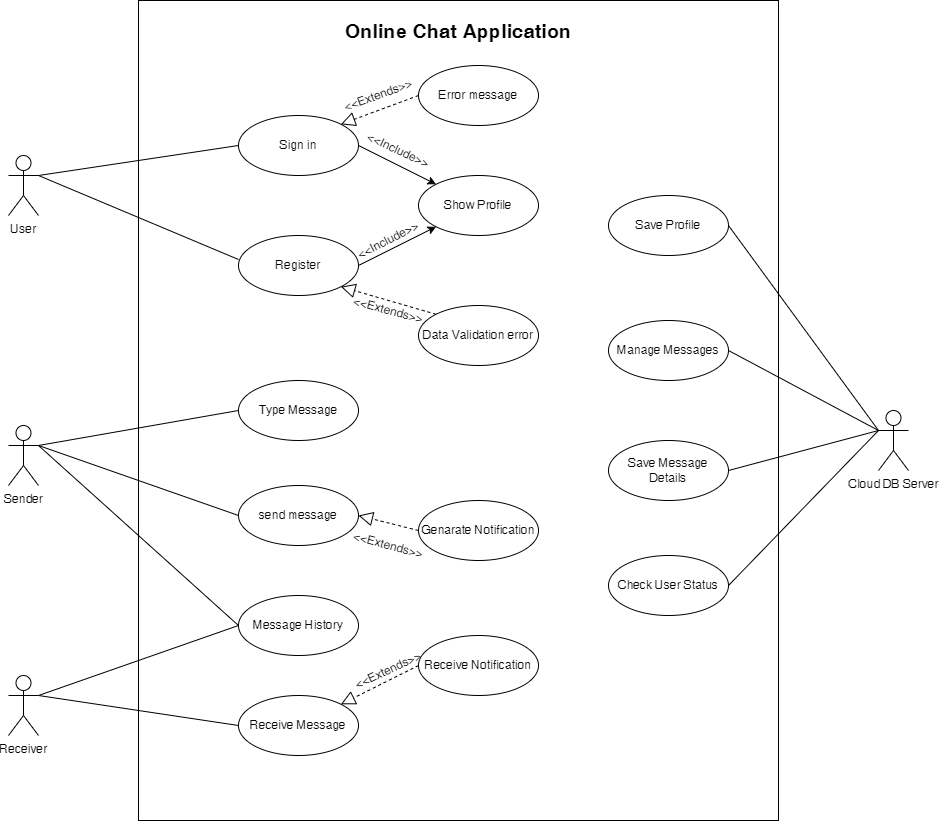

The diagram above was exported from draw.io. Its source (the exported page's mxGraphModel, read from the mxfile embedded in the PNG):
<mxGraphModel dx="1178" dy="798" grid="1" gridSize="10" guides="1" tooltips="1" connect="1" arrows="1" fold="1" page="1" pageScale="1" pageWidth="1100" pageHeight="850" math="0" shadow="0">
  <root>
    <mxCell id="0" />
    <mxCell id="1" parent="0" />
    <mxCell id="c0Vh5vkfR1Bo2vmg4izz-1" value="User" style="shape=umlActor;verticalLabelPosition=bottom;verticalAlign=top;html=1;" parent="1" vertex="1">
      <mxGeometry x="140" y="170" width="30" height="60" as="geometry" />
    </mxCell>
    <mxCell id="c0Vh5vkfR1Bo2vmg4izz-2" value="Sender" style="shape=umlActor;verticalLabelPosition=bottom;verticalAlign=top;html=1;" parent="1" vertex="1">
      <mxGeometry x="140" y="440" width="30" height="60" as="geometry" />
    </mxCell>
    <mxCell id="c0Vh5vkfR1Bo2vmg4izz-3" value="Receiver" style="shape=umlActor;verticalLabelPosition=bottom;verticalAlign=top;html=1;" parent="1" vertex="1">
      <mxGeometry x="140" y="690" width="30" height="60" as="geometry" />
    </mxCell>
    <mxCell id="c0Vh5vkfR1Bo2vmg4izz-6" value="Sign in" style="ellipse;whiteSpace=wrap;html=1;" parent="1" vertex="1">
      <mxGeometry x="370" y="130" width="120" height="60" as="geometry" />
    </mxCell>
    <mxCell id="1Bb1QAYJW4Cby4sf0GNh-1" value="Register" style="ellipse;whiteSpace=wrap;html=1;" vertex="1" parent="1">
      <mxGeometry x="370" y="250" width="120" height="60" as="geometry" />
    </mxCell>
    <mxCell id="1Bb1QAYJW4Cby4sf0GNh-2" value="" style="endArrow=none;html=1;rounded=0;exitX=0;exitY=0.5;exitDx=0;exitDy=0;entryX=1;entryY=0.3333333333333333;entryDx=0;entryDy=0;entryPerimeter=0;" edge="1" parent="1" source="c0Vh5vkfR1Bo2vmg4izz-6" target="c0Vh5vkfR1Bo2vmg4izz-1">
      <mxGeometry width="50" height="50" relative="1" as="geometry">
        <mxPoint x="520" y="440" as="sourcePoint" />
        <mxPoint x="200" y="180" as="targetPoint" />
      </mxGeometry>
    </mxCell>
    <mxCell id="1Bb1QAYJW4Cby4sf0GNh-3" value="" style="endArrow=none;html=1;rounded=0;exitX=0;exitY=0.4;exitDx=0;exitDy=0;exitPerimeter=0;entryX=1;entryY=0.3333333333333333;entryDx=0;entryDy=0;entryPerimeter=0;" edge="1" parent="1" source="1Bb1QAYJW4Cby4sf0GNh-1" target="c0Vh5vkfR1Bo2vmg4izz-1">
      <mxGeometry width="50" height="50" relative="1" as="geometry">
        <mxPoint x="770" y="260" as="sourcePoint" />
        <mxPoint x="220" y="210" as="targetPoint" />
      </mxGeometry>
    </mxCell>
    <mxCell id="1Bb1QAYJW4Cby4sf0GNh-5" value="Error message" style="ellipse;whiteSpace=wrap;html=1;" vertex="1" parent="1">
      <mxGeometry x="550" y="80" width="120" height="60" as="geometry" />
    </mxCell>
    <mxCell id="1Bb1QAYJW4Cby4sf0GNh-6" value="Data Validation error" style="ellipse;whiteSpace=wrap;html=1;" vertex="1" parent="1">
      <mxGeometry x="550" y="320" width="120" height="60" as="geometry" />
    </mxCell>
    <mxCell id="1Bb1QAYJW4Cby4sf0GNh-7" value="Show Profile" style="ellipse;whiteSpace=wrap;html=1;" vertex="1" parent="1">
      <mxGeometry x="550" y="190" width="120" height="60" as="geometry" />
    </mxCell>
    <mxCell id="1Bb1QAYJW4Cby4sf0GNh-9" value="Type Message" style="ellipse;whiteSpace=wrap;html=1;" vertex="1" parent="1">
      <mxGeometry x="370" y="395" width="120" height="60" as="geometry" />
    </mxCell>
    <mxCell id="1Bb1QAYJW4Cby4sf0GNh-10" value="send message" style="ellipse;whiteSpace=wrap;html=1;" vertex="1" parent="1">
      <mxGeometry x="370" y="500" width="120" height="60" as="geometry" />
    </mxCell>
    <mxCell id="1Bb1QAYJW4Cby4sf0GNh-11" value="Message History" style="ellipse;whiteSpace=wrap;html=1;" vertex="1" parent="1">
      <mxGeometry x="370" y="610" width="120" height="60" as="geometry" />
    </mxCell>
    <mxCell id="1Bb1QAYJW4Cby4sf0GNh-13" value="Receive Message" style="ellipse;whiteSpace=wrap;html=1;" vertex="1" parent="1">
      <mxGeometry x="370" y="710" width="120" height="60" as="geometry" />
    </mxCell>
    <mxCell id="1Bb1QAYJW4Cby4sf0GNh-14" value="" style="endArrow=none;html=1;rounded=0;exitX=1;exitY=0.3333333333333333;exitDx=0;exitDy=0;exitPerimeter=0;entryX=0;entryY=0.5;entryDx=0;entryDy=0;" edge="1" parent="1" source="c0Vh5vkfR1Bo2vmg4izz-2" target="1Bb1QAYJW4Cby4sf0GNh-9">
      <mxGeometry width="50" height="50" relative="1" as="geometry">
        <mxPoint x="520" y="440" as="sourcePoint" />
        <mxPoint x="570" y="390" as="targetPoint" />
      </mxGeometry>
    </mxCell>
    <mxCell id="1Bb1QAYJW4Cby4sf0GNh-15" value="" style="endArrow=none;html=1;rounded=0;exitX=1;exitY=0.3333333333333333;exitDx=0;exitDy=0;exitPerimeter=0;entryX=0;entryY=0.5;entryDx=0;entryDy=0;" edge="1" parent="1" source="c0Vh5vkfR1Bo2vmg4izz-2" target="1Bb1QAYJW4Cby4sf0GNh-10">
      <mxGeometry width="50" height="50" relative="1" as="geometry">
        <mxPoint x="520" y="440" as="sourcePoint" />
        <mxPoint x="570" y="390" as="targetPoint" />
      </mxGeometry>
    </mxCell>
    <mxCell id="1Bb1QAYJW4Cby4sf0GNh-16" value="" style="endArrow=none;html=1;rounded=0;exitX=1;exitY=0.3333333333333333;exitDx=0;exitDy=0;exitPerimeter=0;entryX=0;entryY=0.5;entryDx=0;entryDy=0;" edge="1" parent="1" source="c0Vh5vkfR1Bo2vmg4izz-2" target="1Bb1QAYJW4Cby4sf0GNh-11">
      <mxGeometry width="50" height="50" relative="1" as="geometry">
        <mxPoint x="520" y="440" as="sourcePoint" />
        <mxPoint x="570" y="390" as="targetPoint" />
      </mxGeometry>
    </mxCell>
    <mxCell id="1Bb1QAYJW4Cby4sf0GNh-17" value="" style="endArrow=none;html=1;rounded=0;exitX=1;exitY=0.3333333333333333;exitDx=0;exitDy=0;exitPerimeter=0;entryX=0;entryY=0.5;entryDx=0;entryDy=0;" edge="1" parent="1" source="c0Vh5vkfR1Bo2vmg4izz-3" target="1Bb1QAYJW4Cby4sf0GNh-11">
      <mxGeometry width="50" height="50" relative="1" as="geometry">
        <mxPoint x="520" y="440" as="sourcePoint" />
        <mxPoint x="570" y="390" as="targetPoint" />
      </mxGeometry>
    </mxCell>
    <mxCell id="1Bb1QAYJW4Cby4sf0GNh-18" value="" style="endArrow=none;html=1;rounded=0;exitX=1;exitY=0.3333333333333333;exitDx=0;exitDy=0;exitPerimeter=0;entryX=0;entryY=0.5;entryDx=0;entryDy=0;" edge="1" parent="1" source="c0Vh5vkfR1Bo2vmg4izz-3" target="1Bb1QAYJW4Cby4sf0GNh-13">
      <mxGeometry width="50" height="50" relative="1" as="geometry">
        <mxPoint x="520" y="440" as="sourcePoint" />
        <mxPoint x="570" y="390" as="targetPoint" />
      </mxGeometry>
    </mxCell>
    <mxCell id="1Bb1QAYJW4Cby4sf0GNh-19" value="Receive Notification" style="ellipse;whiteSpace=wrap;html=1;" vertex="1" parent="1">
      <mxGeometry x="550" y="650" width="120" height="60" as="geometry" />
    </mxCell>
    <mxCell id="1Bb1QAYJW4Cby4sf0GNh-20" value="Cloud DB Server" style="shape=umlActor;verticalLabelPosition=bottom;verticalAlign=top;html=1;outlineConnect=0;" vertex="1" parent="1">
      <mxGeometry x="1010" y="425" width="30" height="60" as="geometry" />
    </mxCell>
    <mxCell id="1Bb1QAYJW4Cby4sf0GNh-21" value="Save Profile" style="ellipse;whiteSpace=wrap;html=1;" vertex="1" parent="1">
      <mxGeometry x="740" y="210" width="120" height="60" as="geometry" />
    </mxCell>
    <mxCell id="1Bb1QAYJW4Cby4sf0GNh-22" value="Manage Messages" style="ellipse;whiteSpace=wrap;html=1;" vertex="1" parent="1">
      <mxGeometry x="740" y="335" width="120" height="60" as="geometry" />
    </mxCell>
    <mxCell id="1Bb1QAYJW4Cby4sf0GNh-23" value="Save Message Details" style="ellipse;whiteSpace=wrap;html=1;" vertex="1" parent="1">
      <mxGeometry x="740" y="455" width="120" height="60" as="geometry" />
    </mxCell>
    <mxCell id="1Bb1QAYJW4Cby4sf0GNh-24" value="Check User Status" style="ellipse;whiteSpace=wrap;html=1;" vertex="1" parent="1">
      <mxGeometry x="740" y="570" width="120" height="60" as="geometry" />
    </mxCell>
    <mxCell id="1Bb1QAYJW4Cby4sf0GNh-25" value="Genarate Notification" style="ellipse;whiteSpace=wrap;html=1;" vertex="1" parent="1">
      <mxGeometry x="550" y="515" width="120" height="60" as="geometry" />
    </mxCell>
    <mxCell id="1Bb1QAYJW4Cby4sf0GNh-26" value="" style="endArrow=none;html=1;rounded=0;entryX=1;entryY=0.5;entryDx=0;entryDy=0;exitX=0;exitY=0.3333333333333333;exitDx=0;exitDy=0;exitPerimeter=0;" edge="1" parent="1" source="1Bb1QAYJW4Cby4sf0GNh-20" target="1Bb1QAYJW4Cby4sf0GNh-21">
      <mxGeometry width="50" height="50" relative="1" as="geometry">
        <mxPoint x="520" y="430" as="sourcePoint" />
        <mxPoint x="570" y="380" as="targetPoint" />
      </mxGeometry>
    </mxCell>
    <mxCell id="1Bb1QAYJW4Cby4sf0GNh-29" value="" style="endArrow=none;html=1;rounded=0;entryX=1;entryY=0.5;entryDx=0;entryDy=0;exitX=0;exitY=0.3333333333333333;exitDx=0;exitDy=0;exitPerimeter=0;" edge="1" parent="1" source="1Bb1QAYJW4Cby4sf0GNh-20" target="1Bb1QAYJW4Cby4sf0GNh-22">
      <mxGeometry width="50" height="50" relative="1" as="geometry">
        <mxPoint x="520" y="430" as="sourcePoint" />
        <mxPoint x="570" y="380" as="targetPoint" />
      </mxGeometry>
    </mxCell>
    <mxCell id="1Bb1QAYJW4Cby4sf0GNh-30" value="" style="endArrow=none;html=1;rounded=0;exitX=1;exitY=0.5;exitDx=0;exitDy=0;entryX=0;entryY=0.3333333333333333;entryDx=0;entryDy=0;entryPerimeter=0;" edge="1" parent="1" source="1Bb1QAYJW4Cby4sf0GNh-23" target="1Bb1QAYJW4Cby4sf0GNh-20">
      <mxGeometry width="50" height="50" relative="1" as="geometry">
        <mxPoint x="520" y="430" as="sourcePoint" />
        <mxPoint x="570" y="380" as="targetPoint" />
      </mxGeometry>
    </mxCell>
    <mxCell id="1Bb1QAYJW4Cby4sf0GNh-31" value="" style="endArrow=none;html=1;rounded=0;exitX=0;exitY=0.3333333333333333;exitDx=0;exitDy=0;exitPerimeter=0;entryX=1;entryY=0.5;entryDx=0;entryDy=0;" edge="1" parent="1" source="1Bb1QAYJW4Cby4sf0GNh-20" target="1Bb1QAYJW4Cby4sf0GNh-24">
      <mxGeometry width="50" height="50" relative="1" as="geometry">
        <mxPoint x="520" y="430" as="sourcePoint" />
        <mxPoint x="570" y="380" as="targetPoint" />
      </mxGeometry>
    </mxCell>
    <mxCell id="1Bb1QAYJW4Cby4sf0GNh-33" value="" style="endArrow=block;dashed=1;endFill=0;endSize=12;html=1;rounded=0;exitX=0;exitY=0.5;exitDx=0;exitDy=0;entryX=1;entryY=0;entryDx=0;entryDy=0;" edge="1" parent="1" source="1Bb1QAYJW4Cby4sf0GNh-5" target="c0Vh5vkfR1Bo2vmg4izz-6">
      <mxGeometry width="160" relative="1" as="geometry">
        <mxPoint x="470" y="400" as="sourcePoint" />
        <mxPoint x="630" y="400" as="targetPoint" />
      </mxGeometry>
    </mxCell>
    <mxCell id="1Bb1QAYJW4Cby4sf0GNh-34" value="&amp;lt;&amp;lt;Extends&amp;gt;&amp;gt;" style="text;html=1;strokeColor=none;fillColor=none;align=center;verticalAlign=middle;whiteSpace=wrap;rounded=0;rotation=-20;" vertex="1" parent="1">
      <mxGeometry x="480" y="95" width="60" height="30" as="geometry" />
    </mxCell>
    <mxCell id="1Bb1QAYJW4Cby4sf0GNh-35" value="" style="endArrow=classic;html=1;rounded=0;exitX=1;exitY=0.5;exitDx=0;exitDy=0;entryX=0;entryY=0;entryDx=0;entryDy=0;" edge="1" parent="1" source="c0Vh5vkfR1Bo2vmg4izz-6" target="1Bb1QAYJW4Cby4sf0GNh-7">
      <mxGeometry width="50" height="50" relative="1" as="geometry">
        <mxPoint x="520" y="430" as="sourcePoint" />
        <mxPoint x="570" y="380" as="targetPoint" />
      </mxGeometry>
    </mxCell>
    <mxCell id="1Bb1QAYJW4Cby4sf0GNh-36" value="&amp;lt;&amp;lt;Include&amp;gt;&amp;gt;" style="text;html=1;strokeColor=none;fillColor=none;align=center;verticalAlign=middle;whiteSpace=wrap;rounded=0;rotation=25;" vertex="1" parent="1">
      <mxGeometry x="500" y="150" width="60" height="30" as="geometry" />
    </mxCell>
    <mxCell id="1Bb1QAYJW4Cby4sf0GNh-37" value="" style="endArrow=classic;html=1;rounded=0;exitX=1;exitY=0.5;exitDx=0;exitDy=0;entryX=0;entryY=1;entryDx=0;entryDy=0;" edge="1" parent="1" source="1Bb1QAYJW4Cby4sf0GNh-1" target="1Bb1QAYJW4Cby4sf0GNh-7">
      <mxGeometry width="50" height="50" relative="1" as="geometry">
        <mxPoint x="500" y="170" as="sourcePoint" />
        <mxPoint x="577.573593128807" y="208.78679656440352" as="targetPoint" />
      </mxGeometry>
    </mxCell>
    <mxCell id="1Bb1QAYJW4Cby4sf0GNh-38" value="&amp;lt;&amp;lt;Include&amp;gt;&amp;gt;" style="text;html=1;strokeColor=none;fillColor=none;align=center;verticalAlign=middle;whiteSpace=wrap;rounded=0;rotation=-27;" vertex="1" parent="1">
      <mxGeometry x="490" y="240" width="60" height="30" as="geometry" />
    </mxCell>
    <mxCell id="1Bb1QAYJW4Cby4sf0GNh-39" value="" style="endArrow=block;dashed=1;endFill=0;endSize=12;html=1;rounded=0;exitX=0;exitY=0;exitDx=0;exitDy=0;entryX=1;entryY=1;entryDx=0;entryDy=0;" edge="1" parent="1" source="1Bb1QAYJW4Cby4sf0GNh-6" target="1Bb1QAYJW4Cby4sf0GNh-1">
      <mxGeometry width="160" relative="1" as="geometry">
        <mxPoint x="560" y="120" as="sourcePoint" />
        <mxPoint x="482.42640687119297" y="148.78679656440352" as="targetPoint" />
      </mxGeometry>
    </mxCell>
    <mxCell id="1Bb1QAYJW4Cby4sf0GNh-40" value="&amp;lt;&amp;lt;Extends&amp;gt;&amp;gt;" style="text;html=1;strokeColor=none;fillColor=none;align=center;verticalAlign=middle;whiteSpace=wrap;rounded=0;rotation=15;" vertex="1" parent="1">
      <mxGeometry x="490" y="310" width="60" height="30" as="geometry" />
    </mxCell>
    <mxCell id="1Bb1QAYJW4Cby4sf0GNh-41" value="" style="endArrow=block;dashed=1;endFill=0;endSize=12;html=1;rounded=0;exitX=0;exitY=0.5;exitDx=0;exitDy=0;entryX=1;entryY=0.5;entryDx=0;entryDy=0;" edge="1" parent="1" source="1Bb1QAYJW4Cby4sf0GNh-25" target="1Bb1QAYJW4Cby4sf0GNh-10">
      <mxGeometry width="160" relative="1" as="geometry">
        <mxPoint x="575.1435931288071" y="512.5767965644036" as="sourcePoint" />
        <mxPoint x="479.99640687119296" y="485.00320343559633" as="targetPoint" />
      </mxGeometry>
    </mxCell>
    <mxCell id="1Bb1QAYJW4Cby4sf0GNh-42" value="&amp;lt;&amp;lt;Extends&amp;gt;&amp;gt;" style="text;html=1;strokeColor=none;fillColor=none;align=center;verticalAlign=middle;whiteSpace=wrap;rounded=0;rotation=15;" vertex="1" parent="1">
      <mxGeometry x="490" y="545" width="60" height="30" as="geometry" />
    </mxCell>
    <mxCell id="1Bb1QAYJW4Cby4sf0GNh-43" value="" style="endArrow=block;dashed=1;endFill=0;endSize=12;html=1;rounded=0;exitX=0;exitY=0.5;exitDx=0;exitDy=0;entryX=1;entryY=0;entryDx=0;entryDy=0;" edge="1" parent="1" source="1Bb1QAYJW4Cby4sf0GNh-19" target="1Bb1QAYJW4Cby4sf0GNh-13">
      <mxGeometry width="160" relative="1" as="geometry">
        <mxPoint x="585.1435931288071" y="738.7867965644036" as="sourcePoint" />
        <mxPoint x="489.99640687119296" y="711.2132034355964" as="targetPoint" />
      </mxGeometry>
    </mxCell>
    <mxCell id="1Bb1QAYJW4Cby4sf0GNh-44" value="&amp;lt;&amp;lt;Extends&amp;gt;&amp;gt;" style="text;html=1;strokeColor=none;fillColor=none;align=center;verticalAlign=middle;whiteSpace=wrap;rounded=0;rotation=-25;" vertex="1" parent="1">
      <mxGeometry x="490" y="670" width="60" height="30" as="geometry" />
    </mxCell>
    <mxCell id="1Bb1QAYJW4Cby4sf0GNh-49" value="" style="rounded=0;whiteSpace=wrap;html=1;fontSize=20;fillColor=none;" vertex="1" parent="1">
      <mxGeometry x="270" y="15" width="640" height="820" as="geometry" />
    </mxCell>
    <mxCell id="1Bb1QAYJW4Cby4sf0GNh-48" value="Online Chat Application" style="text;html=1;strokeColor=none;fillColor=none;align=center;verticalAlign=middle;whiteSpace=wrap;rounded=0;fontSize=20;fontStyle=1" vertex="1" parent="1">
      <mxGeometry x="440" y="30" width="300" height="30" as="geometry" />
    </mxCell>
  </root>
</mxGraphModel>